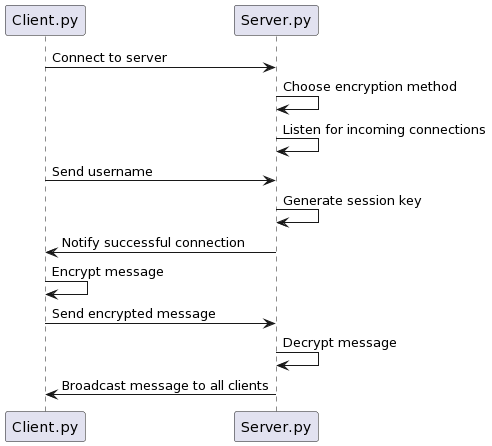

The diagram above was rendered by PlantUML. Its source (embedded in the PNG):
@startuml
participant "Client.py" as Client
participant "Server.py" as Server

Client -> Server: Connect to server
Server -> Server: Choose encryption method
Server -> Server: Listen for incoming connections
Client -> Server: Send username
Server -> Server: Generate session key
Server -> Client: Notify successful connection
Client -> Client: Encrypt message
Client -> Server: Send encrypted message
Server -> Server: Decrypt message
Server -> Client: Broadcast message to all clients
@enduml